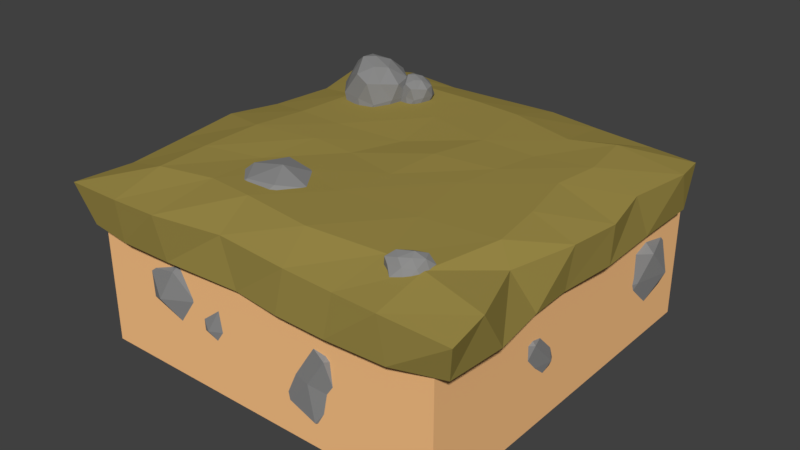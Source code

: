 # Source: PathTile.blend  (saved by Blender 2.78.0; exported with 4.5.12 LTS)
import bpy
from mathutils import Matrix  # noqa: F401  (used for matrix-valued properties, if any)

bpy.ops.wm.read_factory_settings(use_empty=True)
scene = bpy.context.scene
scene.name = 'Scene'

# ---- collections
col_collection_1 = bpy.data.collections.new('Collection 1'); scene.collection.children.link(col_collection_1)

# ---- materials (node trees are filled in below, after node groups)
mat_stone = bpy.data.materials.new('Stone')
mat_stone.alpha_threshold = 0.0
mat_stone.use_transparent_shadow = False
mat_stone.diffuse_color = (0.2668, 0.2668, 0.2668, 1.0)
mat_stone.specular_color = (0.4109, 0.4109, 0.4109)
mat_stone.roughness = 0.5
mat_pathtop = bpy.data.materials.new('PathTop')
mat_pathtop.alpha_threshold = 0.0
mat_pathtop.use_transparent_shadow = False
mat_pathtop.diffuse_color = (0.3424, 0.2668, 0.06666, 1.0)
mat_pathtop.roughness = 0.5
mat_pathbase = bpy.data.materials.new('PathBase')
mat_pathbase.alpha_threshold = 0.0
mat_pathbase.use_transparent_shadow = False
mat_pathbase.diffuse_color = (1.0, 0.5611, 0.2464, 1.0)
mat_pathbase.roughness = 0.5

# ---- material node trees

# ---- world
world_world = bpy.data.worlds.new('World'); scene.world = world_world
world_world.color = (0.05088, 0.05088, 0.05088)
world_world.use_sun_shadow = False
world_world.sun_shadow_jitter_overblur = 0.0
world_world.cycles.sampling_method = 'MANUAL'

# ---- meshes
me_icosphere_001 = bpy.data.meshes.new('Icosphere.001')
me_icosphere_001.from_pydata([(-0.369, 0.4338, 0.4028), (-0.4974, 0.5529, 0.6424), (-0.5143, 0.6784, 0.3989), (-0.2423, 0.6375, 0.2322), (-0.07364, 0.4951, 0.3513), (-0.231, 0.4482, 0.6064), (-0.4502, 0.8075, 0.6036), (-0.3068, 0.8882, 0.3638), (-0.04194, 0.7876, 0.3869), (-0.01736, 0.6561, 0.6024), (-0.2955, 0.6761, 0.7632), (-0.162, 0.8832, 0.5959), (-0.4582, 0.5364, 0.3881), (-0.459, 0.4648, 0.526), (-0.5343, 0.6014, 0.5255), (-0.3853, 0.472, 0.649), (-0.3141, 0.4045, 0.5), (-0.3082, 0.5191, 0.2936), (-0.3908, 0.6634, 0.2801), (-0.2186, 0.4363, 0.3561), (-0.144, 0.5522, 0.2793), (-0.1364, 0.4398, 0.4656), (-0.4074, 0.6078, 0.7312), (-0.2574, 0.5488, 0.7228), (-0.518, 0.7637, 0.513), (-0.5011, 0.6853, 0.6454), (-0.2836, 0.7816, 0.2663), (-0.4309, 0.8105, 0.3591), (-0.02781, 0.6409, 0.3556), (-0.1348, 0.715, 0.28), (-0.1017, 0.5336, 0.6159), (-0.01652, 0.5671, 0.4698), (-0.3854, 0.7476, 0.706), (-0.3905, 0.8807, 0.4882), (-0.1661, 0.8553, 0.3556), (0.01191, 0.7321, 0.4948), (-0.1409, 0.6666, 0.7108), (-0.3139, 0.8698, 0.6036), (-0.2269, 0.7931, 0.6979), (-0.226, 0.9152, 0.4807), (-0.0685, 0.8621, 0.4991), (-0.06378, 0.7872, 0.6246), (0.6653, 0.9, 0.7356), (0.7155, 0.8541, 0.6554), (0.7236, 0.8184, 0.7378), (0.6173, 0.834, 0.8029), (0.562, 0.8833, 0.7637), (0.6163, 0.8876, 0.671), (0.6937, 0.7774, 0.6773), (0.6456, 0.7446, 0.7553), (0.5566, 0.7735, 0.7413), (0.5445, 0.8252, 0.6705), (0.6494, 0.8145, 0.6126), (0.5969, 0.7458, 0.6743), (0.6954, 0.8669, 0.7448), (0.6967, 0.8908, 0.6956), (0.7191, 0.8461, 0.6996), (0.6773, 0.8908, 0.6552), (0.6541, 0.9121, 0.706), (0.6473, 0.8706, 0.772), (0.6714, 0.8194, 0.7873), (0.6187, 0.8962, 0.7576), (0.5867, 0.8618, 0.7769), (0.5853, 0.9036, 0.7267), (0.6744, 0.837, 0.6254), (0.6271, 0.8633, 0.6265), (0.7256, 0.7848, 0.6941), (0.7092, 0.8116, 0.6569), (0.6391, 0.7815, 0.7891), (0.6893, 0.7625, 0.7586), (0.5509, 0.826, 0.7548), (0.5923, 0.8066, 0.7785), (0.5726, 0.8655, 0.6644), (0.5504, 0.8532, 0.7204), (0.6717, 0.7998, 0.6354), (0.6684, 0.7467, 0.7043), (0.6028, 0.7584, 0.7584), (0.5327, 0.7972, 0.7056), (0.589, 0.8206, 0.6323), (0.648, 0.7504, 0.6785), (0.6231, 0.7764, 0.6404), (0.618, 0.7351, 0.7137), (0.557, 0.7527, 0.6989), (0.5611, 0.7788, 0.6631), (-0.3923, 0.9792, -0.5816), (-0.4601, 0.9292, -0.6446), (-0.3725, 0.9291, -0.6662), (-0.3018, 0.9279, -0.5624), (-0.3466, 0.9382, -0.4923), (-0.4425, 0.9292, -0.5403), (-0.4124, 0.8622, -0.6533), (-0.3222, 0.8436, -0.6217), (-0.3324, 0.8328, -0.5283), (-0.4135, 0.8495, -0.4971), (-0.4788, 0.8569, -0.5978), (-0.3921, 0.7998, -0.5754), (-0.3774, 0.964, -0.622), (-0.4313, 0.9684, -0.6138), (-0.4165, 0.9386, -0.6513), (-0.4666, 0.9478, -0.5954), (-0.4224, 0.9757, -0.5665), (-0.3465, 0.9597, -0.5762), (-0.3192, 0.9287, -0.6179), (-0.3641, 0.9672, -0.54), (-0.3308, 0.9326, -0.5234), (-0.3909, 0.9513, -0.506), (-0.4773, 0.8896, -0.6127), (-0.4781, 0.8964, -0.559), (-0.4032, 0.8855, -0.6803), (-0.4444, 0.8904, -0.6547), (-0.3012, 0.8849, -0.6021), (-0.3307, 0.8755, -0.6556), (-0.3354, 0.8813, -0.5034), (-0.3127, 0.8869, -0.5493), (-0.4357, 0.8923, -0.508), (-0.3762, 0.893, -0.4924), (-0.4558, 0.8597, -0.6242), (-0.3739, 0.8358, -0.6416), (-0.3178, 0.8416, -0.5769), (-0.3701, 0.8329, -0.497), (-0.454, 0.8479, -0.5397), (-0.3965, 0.8231, -0.6211), (-0.4371, 0.824, -0.5879), (-0.3546, 0.8113, -0.5993), (-0.3657, 0.8003, -0.536), (-0.4081, 0.8123, -0.5297), (-0.5702, 1.054, -0.5022), (-0.698, 0.9596, -0.621), (-0.5329, 0.9594, -0.6618), (-0.3996, 0.9572, -0.4661), (-0.4842, 0.9766, -0.3338), (-0.6648, 0.9595, -0.4243), (-0.608, 0.8333, -0.6374), (-0.4381, 0.7981, -0.5778), (-0.4573, 0.7779, -0.4017), (-0.6102, 0.8093, -0.3429), (-0.7334, 0.8233, -0.5328), (-0.5699, 0.7156, -0.4906), (-0.5421, 1.025, -0.5783), (-0.6437, 1.034, -0.563), (-0.6159, 0.9773, -0.6337), (-0.7102, 0.9947, -0.5283), (-0.627, 1.047, -0.4737), (-0.4838, 1.017, -0.492), (-0.4324, 0.9587, -0.5707), (-0.5171, 1.031, -0.4239), (-0.4543, 0.966, -0.3924), (-0.5676, 1.001, -0.3597), (-0.7304, 0.8849, -0.5608), (-0.7319, 0.8979, -0.4596), (-0.5908, 0.8772, -0.6883), (-0.6685, 0.8865, -0.6401), (-0.3985, 0.8762, -0.5409), (-0.454, 0.8584, -0.6416), (-0.463, 0.8694, -0.3547), (-0.4201, 0.8799, -0.4413), (-0.6521, 0.89, -0.3634), (-0.5399, 0.8914, -0.3341), (-0.6899, 0.8286, -0.5825), (-0.5356, 0.7835, -0.6153), (-0.4298, 0.7945, -0.4933), (-0.5284, 0.7781, -0.3426), (-0.6865, 0.8063, -0.4231), (-0.5781, 0.7595, -0.5767), (-0.6547, 0.7613, -0.5141), (-0.4991, 0.7374, -0.5356), (-0.52, 0.7166, -0.4163), (-0.6, 0.7391, -0.4044), (0.9707, 0.6079, 0.9068), (1.019, 0.7858, 0.9615), (-0.8791, 0.6167, 0.9647), (-0.9728, 0.7949, 0.9855), (0.8988, 0.6161, -0.8979), (0.9634, 0.8065, -0.8536), (-0.9694, 0.5912, -0.8769), (-0.9486, 0.7806, -0.9443), (-0.6821, 0.5989, 0.9731), (-0.4259, 0.5911, 0.9605), (-0.04418, 0.5865, 0.9359), (0.1915, 0.5844, 0.9612), (0.445, 0.5869, 0.9694), (0.7333, 0.5914, 0.9618), (0.7071, 0.8049, 0.9789), (0.4855, 0.7953, 0.9611), (0.2392, 0.8004, 0.9558), (-0.1118, 0.8113, 0.9394), (-0.4427, 0.8142, 0.9996), (-0.6707, 0.8113, 1.005), (0.6782, 0.5908, -0.9495), (0.401, 0.5806, -0.8828), (0.1345, 0.5927, -0.9357), (-0.1191, 0.5883, -0.9622), (-0.3459, 0.5954, -0.987), (-0.6972, 0.5934, -0.9312), (-0.7105, 0.8142, -0.9573), (-0.4016, 0.8186, -0.9076), (-0.1339, 0.8139, -0.9318), (0.1567, 0.8076, -0.9619), (0.432, 0.808, -0.9168), (0.7442, 0.8084, -0.8764), (-0.9798, 0.578, -0.7), (-0.9997, 0.5914, -0.4219), (-0.9608, 0.5897, -0.09215), (-0.9731, 0.5941, 0.1867), (-0.9247, 0.5881, 0.4985), (-0.9309, 0.5873, 0.8306), (-0.9254, 0.804, 0.7106), (-0.9635, 0.8099, 0.3952), (-1.009, 0.8154, 0.05886), (-0.9477, 0.8063, -0.1932), (-0.9292, 0.798, -0.5244), (-1.002, 0.8077, -0.8214), (0.9845, 0.6021, 0.6187), (0.9477, 0.5999, 0.3497), (0.937, 0.5943, 0.1362), (0.9718, 0.6022, -0.1397), (0.96, 0.5991, -0.4673), (0.9577, 0.5976, -0.8021), (0.9916, 0.8166, -0.686), (0.9469, 0.8208, -0.3627), (0.9913, 0.8034, -0.118), (0.9644, 0.8073, 0.1321), (0.8915, 0.8107, 0.456), (1.007, 0.8184, 0.7707), (-0.7024, 0.8607, 0.7373), (-0.7199, 0.8625, 0.4764), (-0.7246, 0.8637, 0.1599), (-0.6956, 0.8555, -0.113), (-0.67, 0.8563, -0.4282), (-0.7414, 0.8734, -0.7674), (-0.4391, 0.861, 0.6771), (-0.445, 0.8523, 0.3872), (-0.4055, 0.8619, 0.09675), (-0.4503, 0.859, -0.09811), (-0.4449, 0.8597, -0.4185), (-0.4677, 0.8639, -0.7294), (-0.1972, 0.869, 0.7075), (-0.2247, 0.8605, 0.3869), (-0.1843, 0.8567, 0.1105), (-0.1007, 0.8538, -0.1313), (-0.1562, 0.8628, -0.4347), (-0.125, 0.8653, -0.7238), (0.1589, 0.8672, 0.7502), (0.04981, 0.8653, 0.4395), (0.0985, 0.8648, 0.1858), (0.1186, 0.8718, -0.08283), (0.1814, 0.8654, -0.3526), (0.122, 0.8671, -0.6982), (0.5236, 0.8561, 0.7067), (0.4409, 0.8657, 0.4172), (0.375, 0.8679, 0.07307), (0.4114, 0.866, -0.1345), (0.4514, 0.861, -0.353), (0.4674, 0.865, -0.6005), (0.705, 0.8563, 0.7173), (0.7857, 0.8636, 0.3648), (0.7463, 0.8651, 0.1007), (0.6843, 0.8663, -0.1825), (0.7117, 0.8659, -0.4085), (0.6625, 0.8629, -0.6883), (-0.7328, 0.533, -0.694), (-0.7281, 0.5319, -0.4022), (-0.7279, 0.5382, -0.1365), (-0.6738, 0.5387, 0.1523), (-0.6428, 0.5348, 0.4368), (-0.6747, 0.5347, 0.7512), (-0.403, 0.5413, -0.6876), (-0.4377, 0.5245, -0.4072), (-0.3751, 0.5419, -0.1046), (-0.3786, 0.5439, 0.1155), (-0.3945, 0.5367, 0.4508), (-0.42, 0.532, 0.6854), (-0.1386, 0.5355, -0.7058), (-0.1874, 0.5339, -0.4152), (-0.1046, 0.5419, -0.09742), (-0.1099, 0.539, 0.1659), (-0.115, 0.5337, 0.4483), (-0.09376, 0.5283, 0.7518), (0.1526, 0.5324, -0.7634), (0.1117, 0.5386, -0.4713), (0.1445, 0.5375, -0.1099), (0.1875, 0.5296, 0.1934), (0.1954, 0.5361, 0.4454), (0.2179, 0.5294, 0.7258), (0.4207, 0.5336, -0.7022), (0.4393, 0.5366, -0.4184), (0.4499, 0.5407, -0.08854), (0.4394, 0.5356, 0.1675), (0.4286, 0.5367, 0.4587), (0.4658, 0.5337, 0.7435), (0.7048, 0.5358, -0.7035), (0.7148, 0.5405, -0.4073), (0.7173, 0.5514, -0.1445), (0.7154, 0.5456, 0.1456), (0.7165, 0.5457, 0.4209), (0.7125, 0.5423, 0.7416), (-0.8615, 0.2179, 0.05891), (-0.8477, 0.2285, -0.0326), (-0.7987, 0.1805, 0.0083), (-0.8537, 0.1302, 0.09085), (-0.9227, 0.1563, 0.09977), (-0.9225, 0.2091, 0.02048), (-0.8373, 0.1571, -0.04503), (-0.8326, 0.09037, 0.009376), (-0.9113, 0.08059, 0.03639), (-0.962, 0.1351, 0.01198), (-0.9061, 0.1864, -0.06286), (-0.9034, 0.09659, -0.03489), (-0.8277, 0.2028, 0.04257), (-0.8529, 0.2357, 0.01762), (-0.8245, 0.2106, -0.005499), (-0.8845, 0.2403, -0.005993), (-0.885, 0.2314, 0.04615), (-0.8528, 0.1782, 0.07678), (-0.8168, 0.1456, 0.05845), (-0.8859, 0.19, 0.08566), (-0.8938, 0.1463, 0.09294), (-0.9256, 0.1916, 0.0759), (-0.8871, 0.2088, -0.05053), (-0.9278, 0.2091, -0.02513), (-0.8081, 0.17, -0.03846), (-0.8421, 0.1944, -0.04872), (-0.8315, 0.1045, 0.05167), (-0.8027, 0.1197, 0.007754), (-0.9217, 0.1127, 0.07101), (-0.8765, 0.1076, 0.06801), (-0.9528, 0.1776, 0.01786), (-0.9428, 0.1428, 0.05858), (-0.8764, 0.1775, -0.05908), (-0.8378, 0.1164, -0.03247), (-0.8663, 0.08256, 0.02933), (-0.9495, 0.09931, 0.02788), (-0.944, 0.161, -0.02952), (-0.8646, 0.1188, -0.04373), (-0.9052, 0.1396, -0.05266), (-0.8686, 0.08514, -0.01716), (-0.9243, 0.07836, -0.00329), (-0.9423, 0.11, -0.01841), (-0.7961, 0.5636, 0.3671), (-0.8408, 0.5077, 0.3074), (-0.7901, 0.4752, 0.3598), (-0.7911, 0.5323, 0.4553), (-0.8305, 0.5952, 0.4509), (-0.8676, 0.5764, 0.3652), (-0.8578, 0.4577, 0.3581), (-0.8359, 0.4519, 0.4413), (-0.8797, 0.5132, 0.4781), (-0.9197, 0.5595, 0.4292), (-0.913, 0.5067, 0.337), (-0.9148, 0.4754, 0.4257), (-0.7849, 0.5248, 0.3648), (-0.8115, 0.5435, 0.3289), (-0.8108, 0.4992, 0.3323), (-0.8486, 0.5527, 0.3184), (-0.8184, 0.5783, 0.3535), (-0.7879, 0.5481, 0.4078), (-0.7803, 0.4978, 0.4186), (-0.8041, 0.5805, 0.4088), (-0.8157, 0.5676, 0.4503), (-0.8393, 0.6013, 0.4096), (-0.8859, 0.5129, 0.3214), (-0.9001, 0.5537, 0.3421), (-0.8289, 0.4491, 0.3456), (-0.8548, 0.4776, 0.3261), (-0.8052, 0.4826, 0.4518), (-0.8078, 0.4466, 0.4107), (-0.8581, 0.556, 0.4717), (-0.8276, 0.5225, 0.466), (-0.8992, 0.5785, 0.3955), (-0.8745, 0.5777, 0.444), (-0.8908, 0.4852, 0.3409), (-0.8598, 0.4445, 0.3985), (-0.8503, 0.4811, 0.4645), (-0.909, 0.5425, 0.465), (-0.9263, 0.5373, 0.3826), (-0.8863, 0.4567, 0.3955), (-0.9171, 0.4883, 0.3809), (-0.8805, 0.4574, 0.4382), (-0.9147, 0.4977, 0.4613), (-0.9301, 0.5167, 0.4304), (-0.5078, 0.5421, -0.7119), (-0.6617, 0.3498, -0.9177), (-0.4869, 0.2376, -0.7371), (-0.4904, 0.4346, -0.4081), (-0.6262, 0.6511, -0.4232), (-0.754, 0.5865, -0.7185), (-0.7201, 0.1773, -0.7428), (-0.6448, 0.1575, -0.4562), (-0.7958, 0.3686, -0.3295), (-0.9336, 0.5283, -0.4979), (-0.9106, 0.346, -0.8158), (-0.9166, 0.2385, -0.51), (-0.469, 0.4085, -0.7199), (-0.5606, 0.4729, -0.8436), (-0.5583, 0.3203, -0.8319), (-0.6887, 0.5046, -0.8798), (-0.5846, 0.5928, -0.7589), (-0.4794, 0.4888, -0.5715), (-0.4533, 0.3156, -0.5345), (-0.5352, 0.6005, -0.5683), (-0.5753, 0.5561, -0.4253), (-0.6564, 0.672, -0.5656), (-0.8172, 0.3675, -0.8694), (-0.8662, 0.5083, -0.7982), (-0.6206, 0.1478, -0.7861), (-0.71, 0.246, -0.8533), (-0.5392, 0.2632, -0.4202), (-0.548, 0.1393, -0.5618), (-0.7215, 0.516, -0.3515), (-0.6164, 0.4007, -0.371), (-0.8629, 0.5936, -0.6142), (-0.7778, 0.591, -0.4469), (-0.8339, 0.2722, -0.8022), (-0.7272, 0.132, -0.6035), (-0.6943, 0.2581, -0.3763), (-0.8967, 0.4694, -0.3744), (-0.9564, 0.4518, -0.6585), (-0.8183, 0.1738, -0.6141), (-0.9245, 0.2827, -0.6642), (-0.7986, 0.1762, -0.4669), (-0.9164, 0.3152, -0.3873), (-0.9695, 0.3808, -0.4938), (-0.03517, 0.4547, -0.7165), (-0.1891, 0.2624, -0.9223), (-0.01433, 0.1502, -0.7417), (-0.01776, 0.3472, -0.4127), (-0.1536, 0.5637, -0.4278), (-0.2814, 0.4991, -0.7231), (-0.2475, 0.08994, -0.7474), (-0.1722, 0.07015, -0.4608), (-0.3231, 0.2812, -0.3341), (-0.461, 0.4409, -0.5025), (-0.438, 0.2587, -0.8203), (-0.444, 0.1511, -0.5146), (0.003635, 0.3211, -0.7245), (-0.08803, 0.3856, -0.8481), (-0.08564, 0.233, -0.8365), (-0.2161, 0.4172, -0.8844), (-0.112, 0.5054, -0.7635), (-0.006768, 0.4014, -0.5761), (0.01931, 0.2282, -0.5391), (-0.06261, 0.5132, -0.5729), (-0.1027, 0.4687, -0.4299), (-0.1838, 0.5847, -0.5702), (-0.3446, 0.2801, -0.8739), (-0.3936, 0.421, -0.8028), (-0.148, 0.06046, -0.7907), (-0.2373, 0.1586, -0.8579), (-0.06657, 0.1758, -0.4248), (-0.07543, 0.05188, -0.5664), (-0.2489, 0.4286, -0.3561), (-0.1437, 0.3133, -0.3756), (-0.3902, 0.5062, -0.6188), (-0.3052, 0.5036, -0.4515), (-0.3613, 0.1849, -0.8068), (-0.2546, 0.04463, -0.6081), (-0.2217, 0.1707, -0.3809), (-0.4241, 0.382, -0.379), (-0.4838, 0.3644, -0.6631), (-0.3457, 0.08639, -0.6187), (-0.4519, 0.1953, -0.6688), (-0.326, 0.08877, -0.4715), (-0.4438, 0.2278, -0.3919), (-0.4969, 0.2934, -0.4984), (0.02695, 0.4804, 0.5341), (-0.127, 0.2881, 0.3284), (0.04779, 0.176, 0.509), (0.04436, 0.3729, 0.838), (-0.09151, 0.5894, 0.8229), (-0.2192, 0.5248, 0.5276), (-0.1854, 0.1157, 0.5032), (-0.1101, 0.09587, 0.7899), (-0.261, 0.3069, 0.9166), (-0.3989, 0.4666, 0.7482), (-0.3759, 0.2844, 0.4303), (-0.3819, 0.1768, 0.736), (0.06576, 0.3468, 0.5262), (-0.02591, 0.4113, 0.4025), (-0.02352, 0.2587, 0.4142), (-0.1539, 0.4429, 0.3663), (-0.0499, 0.5312, 0.4872), (0.05536, 0.4271, 0.6746), (0.08144, 0.2539, 0.7116), (-0.0004862, 0.5389, 0.6778), (-0.04058, 0.4944, 0.8208), (-0.1217, 0.6104, 0.6805), (-0.2825, 0.3058, 0.3767), (-0.3314, 0.4467, 0.4479), (-0.0859, 0.08618, 0.46), (-0.1752, 0.1844, 0.3928), (-0.004449, 0.2016, 0.8259), (-0.01331, 0.0776, 0.6843), (-0.1867, 0.4544, 0.8946), (-0.08162, 0.3391, 0.8751), (-0.3281, 0.5319, 0.6319), (-0.243, 0.5293, 0.7992), (-0.2991, 0.2106, 0.4438), (-0.1925, 0.07035, 0.6425), (-0.1595, 0.1965, 0.8698), (-0.3619, 0.4078, 0.8717), (-0.4217, 0.3901, 0.5876), (-0.2836, 0.1121, 0.632), (-0.3898, 0.221, 0.5819), (-0.2639, 0.1145, 0.7792), (-0.3817, 0.2536, 0.8588), (-0.4348, 0.3191, 0.7523), (-0.2413, 0.5428, 0.5569), (-0.3952, 0.3505, 0.3511), (-0.2204, 0.2383, 0.5318), (-0.2239, 0.4353, 0.8607), (-0.3597, 0.6518, 0.8457), (-0.4875, 0.5872, 0.5503), (-0.4536, 0.178, 0.526), (-0.3783, 0.1582, 0.8126), (-0.5293, 0.3693, 0.9393), (-0.6671, 0.529, 0.7709), (-0.6441, 0.3467, 0.4531), (-0.6501, 0.2392, 0.7588), (-0.2025, 0.4092, 0.5489), (-0.2941, 0.4736, 0.4253), (-0.2918, 0.321, 0.4369), (-0.4222, 0.5053, 0.389), (-0.3181, 0.5935, 0.5099), (-0.2129, 0.4895, 0.6973), (-0.1868, 0.3163, 0.7343), (-0.2687, 0.6012, 0.7005), (-0.3088, 0.5568, 0.8435), (-0.3899, 0.6727, 0.7033), (-0.5507, 0.3682, 0.3995), (-0.5997, 0.509, 0.4707), (-0.3541, 0.1485, 0.4827), (-0.4435, 0.2467, 0.4155), (-0.2727, 0.2639, 0.8486), (-0.2815, 0.14, 0.7071), (-0.455, 0.5167, 0.9173), (-0.3499, 0.4014, 0.8978), (-0.5964, 0.5943, 0.6547), (-0.5113, 0.5917, 0.8219), (-0.5674, 0.2729, 0.4666), (-0.4607, 0.1327, 0.6653), (-0.4278, 0.2588, 0.8925), (-0.6302, 0.4701, 0.8944), (-0.6899, 0.4525, 0.6103), (-0.5518, 0.1745, 0.6547), (-0.6581, 0.2834, 0.6046), (-0.5321, 0.1768, 0.8019), (-0.6499, 0.3159, 0.8815), (-0.703, 0.3815, 0.7751), (0.2576, 0.567, 0.6496), (0.05082, 0.4145, 0.4573), (0.318, 0.4142, 0.3912), (0.5339, 0.4106, 0.708), (0.397, 0.442, 0.9221), (0.1045, 0.4144, 0.7757), (0.1964, 0.21, 0.4308), (0.4716, 0.1531, 0.5271), (0.4405, 0.1204, 0.8123), (0.193, 0.1712, 0.9075), (-0.006429, 0.1938, 0.6001), (0.2582, 0.01954, 0.6684), (0.3032, 0.5207, 0.5263), (0.1387, 0.5342, 0.5512), (0.1838, 0.4432, 0.4367), (0.03099, 0.4713, 0.6073), (0.1658, 0.5565, 0.6957), (0.3975, 0.5076, 0.666), (0.4807, 0.4131, 0.5387), (0.3436, 0.5304, 0.7764), (0.4452, 0.4249, 0.8273), (0.2618, 0.482, 0.8802), (-0.001701, 0.2936, 0.5546), (-0.004144, 0.3145, 0.7185), (0.2243, 0.2811, 0.3483), (0.09855, 0.2962, 0.4263), (0.5356, 0.2794, 0.5869), (0.4457, 0.2506, 0.4238), (0.4312, 0.2684, 0.8883), (0.5006, 0.2854, 0.7482), (0.1252, 0.3019, 0.8742), (0.3068, 0.3041, 0.9217), (0.06396, 0.2025, 0.5195), (0.3137, 0.1295, 0.4665), (0.4849, 0.1472, 0.664), (0.3254, 0.1207, 0.9079), (0.06942, 0.1664, 0.7775), (0.2449, 0.0906, 0.5289), (0.1209, 0.09352, 0.6303), (0.3727, 0.05477, 0.5955), (0.3389, 0.02113, 0.7886), (0.2095, 0.05764, 0.8079), (0.6415, 0.5727, 0.2332), (0.4347, 0.4202, 0.0409), (0.7018, 0.4199, -0.02519), (0.9177, 0.4163, 0.2917), (0.7808, 0.4477, 0.5057), (0.4884, 0.4201, 0.3593), (0.5803, 0.2157, 0.01438), (0.8554, 0.1588, 0.1107), (0.8243, 0.1262, 0.3959), (0.5768, 0.1769, 0.4911), (0.3774, 0.1995, 0.1837), (0.6421, 0.02527, 0.252), (0.687, 0.5264, 0.1099), (0.5226, 0.5399, 0.1348), (0.5676, 0.4489, 0.02029), (0.4148, 0.4771, 0.1909), (0.5496, 0.5623, 0.2794), (0.7814, 0.5133, 0.2496), (0.8646, 0.4188, 0.1223), (0.7274, 0.5361, 0.36), (0.8291, 0.4306, 0.4109), (0.6456, 0.4877, 0.4638), (0.3821, 0.2994, 0.1382), (0.3797, 0.3203, 0.3021), (0.6081, 0.2868, -0.06813), (0.4824, 0.3019, 0.009943), (0.9194, 0.2852, 0.1705), (0.8296, 0.2563, 0.007446), (0.8151, 0.2741, 0.4719), (0.8844, 0.2911, 0.3318), (0.509, 0.3076, 0.4578), (0.6906, 0.3099, 0.5053), (0.4478, 0.2082, 0.1031), (0.6976, 0.1352, 0.05008), (0.8687, 0.1529, 0.2476), (0.7092, 0.1265, 0.4915), (0.4533, 0.1721, 0.3611), (0.6287, 0.09633, 0.1125), (0.5047, 0.09925, 0.2139), (0.7566, 0.0605, 0.1791), (0.7227, 0.02686, 0.3722), (0.5933, 0.06337, 0.3915), (0.6384, 0.6425, -0.6385), (0.4052, 0.4706, -0.8553), (0.7064, 0.4702, -0.9298), (0.9498, 0.4662, -0.5726), (0.7955, 0.5015, -0.3313), (0.4658, 0.4704, -0.4964), (0.5694, 0.24, -0.8852), (0.8796, 0.1759, -0.7766), (0.8445, 0.1391, -0.4551), (0.5655, 0.1962, -0.3478), (0.3407, 0.2218, -0.6944), (0.639, 0.02532, -0.6173), (0.6897, 0.5903, -0.7775), (0.5044, 0.6055, -0.7494), (0.5551, 0.5029, -0.8785), (0.3829, 0.5347, -0.6862), (0.5348, 0.6307, -0.5865), (0.7961, 0.5755, -0.62), (0.8899, 0.469, -0.7635), (0.7353, 0.6012, -0.4956), (0.8499, 0.4823, -0.4382), (0.6431, 0.5466, -0.3786), (0.346, 0.3343, -0.7456), (0.3433, 0.3579, -0.5608), (0.6008, 0.3202, -0.9782), (0.459, 0.3372, -0.8902), (0.9517, 0.3183, -0.7092), (0.8505, 0.2858, -0.893), (0.8341, 0.3059, -0.3694), (0.9123, 0.3251, -0.5274), (0.4891, 0.3436, -0.3852), (0.6938, 0.3462, -0.3317), (0.4201, 0.2316, -0.7852), (0.7016, 0.1493, -0.845), (0.8946, 0.1692, -0.6223), (0.7148, 0.1394, -0.3473), (0.4262, 0.1908, -0.4943), (0.624, 0.1054, -0.7745), (0.4842, 0.1087, -0.6603), (0.7681, 0.06504, -0.6995), (0.73, 0.02711, -0.4818), (0.5841, 0.06827, -0.46), (-0.9, 1.811e-08, 0.9), (-0.9, 0.7, 0.9), (-0.9, -6.057e-08, -0.9), (-0.9, 0.7, -0.9), (0.9, 1.811e-08, 0.9), (0.9, 0.7, 0.9), (0.9, -6.057e-08, -0.9), (0.9, 0.7, -0.9)], [], [(0, 13, 12), (1, 13, 15), (0, 12, 17), (0, 17, 19), (0, 19, 16), (1, 15, 22), (2, 14, 24), (3, 18, 26), (4, 20, 28), (5, 21, 30), (1, 22, 25), (2, 24, 27), (3, 26, 29), (4, 28, 31), (5, 30, 23), (6, 32, 37), (7, 33, 39), (8, 34, 40), (9, 35, 41), (10, 36, 38), (38, 41, 11), (38, 36, 41), (36, 9, 41), (41, 40, 11), (41, 35, 40), (35, 8, 40), (40, 39, 11), (40, 34, 39), (34, 7, 39), (39, 37, 11), (39, 33, 37), (33, 6, 37), (37, 38, 11), (37, 32, 38), (32, 10, 38), (23, 36, 10), (23, 30, 36), (30, 9, 36), (31, 35, 9), (31, 28, 35), (28, 8, 35), (29, 34, 8), (29, 26, 34), (26, 7, 34), (27, 33, 7), (27, 24, 33), (24, 6, 33), (25, 32, 6), (25, 22, 32), (22, 10, 32), (30, 31, 9), (30, 21, 31), (21, 4, 31), (28, 29, 8), (28, 20, 29), (20, 3, 29), (26, 27, 7), (26, 18, 27), (18, 2, 27), (24, 25, 6), (24, 14, 25), (14, 1, 25), (22, 23, 10), (22, 15, 23), (15, 5, 23), (16, 21, 5), (16, 19, 21), (19, 4, 21), (19, 20, 4), (19, 17, 20), (17, 3, 20), (17, 18, 3), (17, 12, 18), (12, 2, 18), (15, 16, 5), (15, 13, 16), (13, 0, 16), (12, 14, 2), (12, 13, 14), (13, 1, 14), (42, 55, 54), (43, 55, 57), (42, 54, 59), (42, 59, 61), (42, 61, 58), (43, 57, 64), (44, 56, 66), (45, 60, 68), (46, 62, 70), (47, 63, 72), (43, 64, 67), (44, 66, 69), (45, 68, 71), (46, 70, 73), (47, 72, 65), (48, 74, 79), (49, 75, 81), (50, 76, 82), (51, 77, 83), (52, 78, 80), (80, 83, 53), (80, 78, 83), (78, 51, 83), (83, 82, 53), (83, 77, 82), (77, 50, 82), (82, 81, 53), (82, 76, 81), (76, 49, 81), (81, 79, 53), (81, 75, 79), (75, 48, 79), (79, 80, 53), (79, 74, 80), (74, 52, 80), (65, 78, 52), (65, 72, 78), (72, 51, 78), (73, 77, 51), (73, 70, 77), (70, 50, 77), (71, 76, 50), (71, 68, 76), (68, 49, 76), (69, 75, 49), (69, 66, 75), (66, 48, 75), (67, 74, 48), (67, 64, 74), (64, 52, 74), (72, 73, 51), (72, 63, 73), (63, 46, 73), (70, 71, 50), (70, 62, 71), (62, 45, 71), (68, 69, 49), (68, 60, 69), (60, 44, 69), (66, 67, 48), (66, 56, 67), (56, 43, 67), (64, 65, 52), (64, 57, 65), (57, 47, 65), (58, 63, 47), (58, 61, 63), (61, 46, 63), (61, 62, 46), (61, 59, 62), (59, 45, 62), (59, 60, 45), (59, 54, 60), (54, 44, 60), (57, 58, 47), (57, 55, 58), (55, 42, 58), (54, 56, 44), (54, 55, 56), (55, 43, 56), (84, 97, 96), (85, 97, 99), (84, 96, 101), (84, 101, 103), (84, 103, 100), (85, 99, 106), (86, 98, 108), (87, 102, 110), (88, 104, 112), (89, 105, 114), (85, 106, 109), (86, 108, 111), (87, 110, 113), (88, 112, 115), (89, 114, 107), (90, 116, 121), (91, 117, 123), (92, 118, 124), (93, 119, 125), (94, 120, 122), (122, 125, 95), (122, 120, 125), (120, 93, 125), (125, 124, 95), (125, 119, 124), (119, 92, 124), (124, 123, 95), (124, 118, 123), (118, 91, 123), (123, 121, 95), (123, 117, 121), (117, 90, 121), (121, 122, 95), (121, 116, 122), (116, 94, 122), (107, 120, 94), (107, 114, 120), (114, 93, 120), (115, 119, 93), (115, 112, 119), (112, 92, 119), (113, 118, 92), (113, 110, 118), (110, 91, 118), (111, 117, 91), (111, 108, 117), (108, 90, 117), (109, 116, 90), (109, 106, 116), (106, 94, 116), (114, 115, 93), (114, 105, 115), (105, 88, 115), (112, 113, 92), (112, 104, 113), (104, 87, 113), (110, 111, 91), (110, 102, 111), (102, 86, 111), (108, 109, 90), (108, 98, 109), (98, 85, 109), (106, 107, 94), (106, 99, 107), (99, 89, 107), (100, 105, 89), (100, 103, 105), (103, 88, 105), (103, 104, 88), (103, 101, 104), (101, 87, 104), (101, 102, 87), (101, 96, 102), (96, 86, 102), (99, 100, 89), (99, 97, 100), (97, 84, 100), (96, 98, 86), (96, 97, 98), (97, 85, 98), (126, 139, 138), (127, 139, 141), (126, 138, 143), (126, 143, 145), (126, 145, 142), (127, 141, 148), (128, 140, 150), (129, 144, 152), (130, 146, 154), (131, 147, 156), (127, 148, 151), (128, 150, 153), (129, 152, 155), (130, 154, 157), (131, 156, 149), (132, 158, 163), (133, 159, 165), (134, 160, 166), (135, 161, 167), (136, 162, 164), (164, 167, 137), (164, 162, 167), (162, 135, 167), (167, 166, 137), (167, 161, 166), (161, 134, 166), (166, 165, 137), (166, 160, 165), (160, 133, 165), (165, 163, 137), (165, 159, 163), (159, 132, 163), (163, 164, 137), (163, 158, 164), (158, 136, 164), (149, 162, 136), (149, 156, 162), (156, 135, 162), (157, 161, 135), (157, 154, 161), (154, 134, 161), (155, 160, 134), (155, 152, 160), (152, 133, 160), (153, 159, 133), (153, 150, 159), (150, 132, 159), (151, 158, 132), (151, 148, 158), (148, 136, 158), (156, 157, 135), (156, 147, 157), (147, 130, 157), (154, 155, 134), (154, 146, 155), (146, 129, 155), (152, 153, 133), (152, 144, 153), (144, 128, 153), (150, 151, 132), (150, 140, 151), (140, 127, 151), (148, 149, 136), (148, 141, 149), (141, 131, 149), (142, 147, 131), (142, 145, 147), (145, 130, 147), (145, 146, 130), (145, 143, 146), (143, 129, 146), (143, 144, 129), (143, 138, 144), (138, 128, 144), (141, 142, 131), (141, 139, 142), (139, 126, 142), (138, 140, 128), (138, 139, 140), (139, 127, 140), (187, 170, 176), (211, 174, 200), (199, 172, 188), (223, 168, 212), (188, 217, 290), (182, 223, 254), (171, 224, 206), (187, 230, 224), (186, 236, 230), (185, 242, 236), (184, 248, 242), (183, 254, 248), (174, 260, 200), (193, 266, 260), (192, 272, 266), (191, 278, 272), (190, 284, 278), (189, 290, 284), (175, 193, 174), (194, 192, 193), (195, 191, 192), (196, 190, 191), (197, 189, 190), (198, 188, 189), (169, 181, 168), (182, 180, 181), (183, 179, 180), (184, 178, 179), (185, 177, 178), (186, 176, 177), (289, 181, 180), (288, 295, 289), (287, 294, 288), (286, 293, 287), (285, 292, 286), (284, 291, 285), (283, 180, 179), (282, 289, 283), (281, 288, 282), (280, 287, 281), (279, 286, 280), (278, 285, 279), (277, 179, 178), (276, 283, 277), (275, 282, 276), (274, 281, 275), (273, 280, 274), (272, 279, 273), (271, 178, 177), (270, 277, 271), (269, 276, 270), (268, 275, 269), (267, 274, 268), (266, 273, 267), (265, 177, 176), (264, 271, 265), (263, 270, 264), (262, 269, 263), (261, 268, 262), (260, 267, 261), (205, 176, 170), (204, 265, 205), (203, 264, 204), (202, 263, 203), (201, 262, 202), (200, 261, 201), (253, 199, 198), (252, 259, 253), (251, 258, 252), (250, 257, 251), (249, 256, 250), (248, 255, 249), (247, 198, 197), (246, 253, 247), (245, 252, 246), (244, 251, 245), (243, 250, 244), (242, 249, 243), (241, 197, 196), (240, 247, 241), (239, 246, 240), (238, 245, 239), (237, 244, 238), (236, 243, 237), (235, 196, 195), (234, 241, 235), (233, 240, 234), (232, 239, 233), (231, 238, 232), (230, 237, 231), (229, 195, 194), (228, 235, 229), (227, 234, 228), (226, 233, 227), (225, 232, 226), (224, 231, 225), (211, 194, 175), (210, 229, 211), (209, 228, 210), (208, 227, 209), (207, 226, 208), (206, 225, 207), (259, 173, 199), (258, 218, 259), (257, 219, 258), (256, 220, 257), (255, 221, 256), (254, 222, 255), (295, 168, 181), (294, 212, 295), (293, 213, 294), (292, 214, 293), (291, 215, 292), (290, 216, 291), (173, 217, 172), (218, 216, 217), (219, 215, 216), (220, 214, 215), (221, 213, 214), (222, 212, 213), (171, 205, 170), (206, 204, 205), (207, 203, 204), (208, 202, 203), (209, 201, 202), (210, 200, 201), (187, 171, 170), (211, 175, 174), (199, 173, 172), (223, 169, 168), (188, 172, 217), (182, 169, 223), (171, 187, 224), (187, 186, 230), (186, 185, 236), (185, 184, 242), (184, 183, 248), (183, 182, 254), (174, 193, 260), (193, 192, 266), (192, 191, 272), (191, 190, 278), (190, 189, 284), (189, 188, 290), (175, 194, 193), (194, 195, 192), (195, 196, 191), (196, 197, 190), (197, 198, 189), (198, 199, 188), (169, 182, 181), (182, 183, 180), (183, 184, 179), (184, 185, 178), (185, 186, 177), (186, 187, 176), (289, 295, 181), (288, 294, 295), (287, 293, 294), (286, 292, 293), (285, 291, 292), (284, 290, 291), (283, 289, 180), (282, 288, 289), (281, 287, 288), (280, 286, 287), (279, 285, 286), (278, 284, 285), (277, 283, 179), (276, 282, 283), (275, 281, 282), (274, 280, 281), (273, 279, 280), (272, 278, 279), (271, 277, 178), (270, 276, 277), (269, 275, 276), (268, 274, 275), (267, 273, 274), (266, 272, 273), (265, 271, 177), (264, 270, 271), (263, 269, 270), (262, 268, 269), (261, 267, 268), (260, 266, 267), (205, 265, 176), (204, 264, 265), (203, 263, 264), (202, 262, 263), (201, 261, 262), (200, 260, 261), (253, 259, 199), (252, 258, 259), (251, 257, 258), (250, 256, 257), (249, 255, 256), (248, 254, 255), (247, 253, 198), (246, 252, 253), (245, 251, 252), (244, 250, 251), (243, 249, 250), (242, 248, 249), (241, 247, 197), (240, 246, 247), (239, 245, 246), (238, 244, 245), (237, 243, 244), (236, 242, 243), (235, 241, 196), (234, 240, 241), (233, 239, 240), (232, 238, 239), (231, 237, 238), (230, 236, 237), (229, 235, 195), (228, 234, 235), (227, 233, 234), (226, 232, 233), (225, 231, 232), (224, 230, 231), (211, 229, 194), (210, 228, 229), (209, 227, 228), (208, 226, 227), (207, 225, 226), (206, 224, 225), (259, 218, 173), (258, 219, 218), (257, 220, 219), (256, 221, 220), (255, 222, 221), (254, 223, 222), (295, 212, 168), (294, 213, 212), (293, 214, 213), (292, 215, 214), (291, 216, 215), (290, 217, 216), (173, 218, 217), (218, 219, 216), (219, 220, 215), (220, 221, 214), (221, 222, 213), (222, 223, 212), (171, 206, 205), (206, 207, 204), (207, 208, 203), (208, 209, 202), (209, 210, 201), (210, 211, 200), (296, 309, 308), (297, 309, 311), (296, 308, 313), (296, 313, 315), (296, 315, 312), (297, 311, 318), (298, 310, 320), (299, 314, 322), (300, 316, 324), (301, 317, 326), (297, 318, 321), (298, 320, 323), (299, 322, 325), (300, 324, 327), (301, 326, 319), (302, 328, 333), (303, 329, 335), (304, 330, 336), (305, 331, 337), (306, 332, 334), (334, 337, 307), (334, 332, 337), (332, 305, 337), (337, 336, 307), (337, 331, 336), (331, 304, 336), (336, 335, 307), (336, 330, 335), (330, 303, 335), (335, 333, 307), (335, 329, 333), (329, 302, 333), (333, 334, 307), (333, 328, 334), (328, 306, 334), (319, 332, 306), (319, 326, 332), (326, 305, 332), (327, 331, 305), (327, 324, 331), (324, 304, 331), (325, 330, 304), (325, 322, 330), (322, 303, 330), (323, 329, 303), (323, 320, 329), (320, 302, 329), (321, 328, 302), (321, 318, 328), (318, 306, 328), (326, 327, 305), (326, 317, 327), (317, 300, 327), (324, 325, 304), (324, 316, 325), (316, 299, 325), (322, 323, 303), (322, 314, 323), (314, 298, 323), (320, 321, 302), (320, 310, 321), (310, 297, 321), (318, 319, 306), (318, 311, 319), (311, 301, 319), (312, 317, 301), (312, 315, 317), (315, 300, 317), (315, 316, 300), (315, 313, 316), (313, 299, 316), (313, 314, 299), (313, 308, 314), (308, 298, 314), (311, 312, 301), (311, 309, 312), (309, 296, 312), (308, 310, 298), (308, 309, 310), (309, 297, 310), (338, 351, 350), (339, 351, 353), (338, 350, 355), (338, 355, 357), (338, 357, 354), (339, 353, 360), (340, 352, 362), (341, 356, 364), (342, 358, 366), (343, 359, 368), (339, 360, 363), (340, 362, 365), (341, 364, 367), (342, 366, 369), (343, 368, 361), (344, 370, 375), (345, 371, 377), (346, 372, 378), (347, 373, 379), (348, 374, 376), (376, 379, 349), (376, 374, 379), (374, 347, 379), (379, 378, 349), (379, 373, 378), (373, 346, 378), (378, 377, 349), (378, 372, 377), (372, 345, 377), (377, 375, 349), (377, 371, 375), (371, 344, 375), (375, 376, 349), (375, 370, 376), (370, 348, 376), (361, 374, 348), (361, 368, 374), (368, 347, 374), (369, 373, 347), (369, 366, 373), (366, 346, 373), (367, 372, 346), (367, 364, 372), (364, 345, 372), (365, 371, 345), (365, 362, 371), (362, 344, 371), (363, 370, 344), (363, 360, 370), (360, 348, 370), (368, 369, 347), (368, 359, 369), (359, 342, 369), (366, 367, 346), (366, 358, 367), (358, 341, 367), (364, 365, 345), (364, 356, 365), (356, 340, 365), (362, 363, 344), (362, 352, 363), (352, 339, 363), (360, 361, 348), (360, 353, 361), (353, 343, 361), (354, 359, 343), (354, 357, 359), (357, 342, 359), (357, 358, 342), (357, 355, 358), (355, 341, 358), (355, 356, 341), (355, 350, 356), (350, 340, 356), (353, 354, 343), (353, 351, 354), (351, 338, 354), (350, 352, 340), (350, 351, 352), (351, 339, 352), (380, 393, 392), (381, 393, 395), (380, 392, 397), (380, 397, 399), (380, 399, 396), (381, 395, 402), (382, 394, 404), (383, 398, 406), (384, 400, 408), (385, 401, 410), (381, 402, 405), (382, 404, 407), (383, 406, 409), (384, 408, 411), (385, 410, 403), (386, 412, 417), (387, 413, 419), (388, 414, 420), (389, 415, 421), (390, 416, 418), (418, 421, 391), (418, 416, 421), (416, 389, 421), (421, 420, 391), (421, 415, 420), (415, 388, 420), (420, 419, 391), (420, 414, 419), (414, 387, 419), (419, 417, 391), (419, 413, 417), (413, 386, 417), (417, 418, 391), (417, 412, 418), (412, 390, 418), (403, 416, 390), (403, 410, 416), (410, 389, 416), (411, 415, 389), (411, 408, 415), (408, 388, 415), (409, 414, 388), (409, 406, 414), (406, 387, 414), (407, 413, 387), (407, 404, 413), (404, 386, 413), (405, 412, 386), (405, 402, 412), (402, 390, 412), (410, 411, 389), (410, 401, 411), (401, 384, 411), (408, 409, 388), (408, 400, 409), (400, 383, 409), (406, 407, 387), (406, 398, 407), (398, 382, 407), (404, 405, 386), (404, 394, 405), (394, 381, 405), (402, 403, 390), (402, 395, 403), (395, 385, 403), (396, 401, 385), (396, 399, 401), (399, 384, 401), (399, 400, 384), (399, 397, 400), (397, 383, 400), (397, 398, 383), (397, 392, 398), (392, 382, 398), (395, 396, 385), (395, 393, 396), (393, 380, 396), (392, 394, 382), (392, 393, 394), (393, 381, 394), (422, 435, 434), (423, 435, 437), (422, 434, 439), (422, 439, 441), (422, 441, 438), (423, 437, 444), (424, 436, 446), (425, 440, 448), (426, 442, 450), (427, 443, 452), (423, 444, 447), (424, 446, 449), (425, 448, 451), (426, 450, 453), (427, 452, 445), (428, 454, 459), (429, 455, 461), (430, 456, 462), (431, 457, 463), (432, 458, 460), (460, 463, 433), (460, 458, 463), (458, 431, 463), (463, 462, 433), (463, 457, 462), (457, 430, 462), (462, 461, 433), (462, 456, 461), (456, 429, 461), (461, 459, 433), (461, 455, 459), (455, 428, 459), (459, 460, 433), (459, 454, 460), (454, 432, 460), (445, 458, 432), (445, 452, 458), (452, 431, 458), (453, 457, 431), (453, 450, 457), (450, 430, 457), (451, 456, 430), (451, 448, 456), (448, 429, 456), (449, 455, 429), (449, 446, 455), (446, 428, 455), (447, 454, 428), (447, 444, 454), (444, 432, 454), (452, 453, 431), (452, 443, 453), (443, 426, 453), (450, 451, 430), (450, 442, 451), (442, 425, 451), (448, 449, 429), (448, 440, 449), (440, 424, 449), (446, 447, 428), (446, 436, 447), (436, 423, 447), (444, 445, 432), (444, 437, 445), (437, 427, 445), (438, 443, 427), (438, 441, 443), (441, 426, 443), (441, 442, 426), (441, 439, 442), (439, 425, 442), (439, 440, 425), (439, 434, 440), (434, 424, 440), (437, 438, 427), (437, 435, 438), (435, 422, 438), (434, 436, 424), (434, 435, 436), (435, 423, 436), (464, 477, 476), (465, 477, 479), (464, 476, 481), (464, 481, 483), (464, 483, 480), (465, 479, 486), (466, 478, 488), (467, 482, 490), (468, 484, 492), (469, 485, 494), (465, 486, 489), (466, 488, 491), (467, 490, 493), (468, 492, 495), (469, 494, 487), (470, 496, 501), (471, 497, 503), (472, 498, 504), (473, 499, 505), (474, 500, 502), (502, 505, 475), (502, 500, 505), (500, 473, 505), (505, 504, 475), (505, 499, 504), (499, 472, 504), (504, 503, 475), (504, 498, 503), (498, 471, 503), (503, 501, 475), (503, 497, 501), (497, 470, 501), (501, 502, 475), (501, 496, 502), (496, 474, 502), (487, 500, 474), (487, 494, 500), (494, 473, 500), (495, 499, 473), (495, 492, 499), (492, 472, 499), (493, 498, 472), (493, 490, 498), (490, 471, 498), (491, 497, 471), (491, 488, 497), (488, 470, 497), (489, 496, 470), (489, 486, 496), (486, 474, 496), (494, 495, 473), (494, 485, 495), (485, 468, 495), (492, 493, 472), (492, 484, 493), (484, 467, 493), (490, 491, 471), (490, 482, 491), (482, 466, 491), (488, 489, 470), (488, 478, 489), (478, 465, 489), (486, 487, 474), (486, 479, 487), (479, 469, 487), (480, 485, 469), (480, 483, 485), (483, 468, 485), (483, 484, 468), (483, 481, 484), (481, 467, 484), (481, 482, 467), (481, 476, 482), (476, 466, 482), (479, 480, 469), (479, 477, 480), (477, 464, 480), (476, 478, 466), (476, 477, 478), (477, 465, 478), (506, 519, 518), (507, 519, 521), (506, 518, 523), (506, 523, 525), (506, 525, 522), (507, 521, 528), (508, 520, 530), (509, 524, 532), (510, 526, 534), (511, 527, 536), (507, 528, 531), (508, 530, 533), (509, 532, 535), (510, 534, 537), (511, 536, 529), (512, 538, 543), (513, 539, 545), (514, 540, 546), (515, 541, 547), (516, 542, 544), (544, 547, 517), (544, 542, 547), (542, 515, 547), (547, 546, 517), (547, 541, 546), (541, 514, 546), (546, 545, 517), (546, 540, 545), (540, 513, 545), (545, 543, 517), (545, 539, 543), (539, 512, 543), (543, 544, 517), (543, 538, 544), (538, 516, 544), (529, 542, 516), (529, 536, 542), (536, 515, 542), (537, 541, 515), (537, 534, 541), (534, 514, 541), (535, 540, 514), (535, 532, 540), (532, 513, 540), (533, 539, 513), (533, 530, 539), (530, 512, 539), (531, 538, 512), (531, 528, 538), (528, 516, 538), (536, 537, 515), (536, 527, 537), (527, 510, 537), (534, 535, 514), (534, 526, 535), (526, 509, 535), (532, 533, 513), (532, 524, 533), (524, 508, 533), (530, 531, 512), (530, 520, 531), (520, 507, 531), (528, 529, 516), (528, 521, 529), (521, 511, 529), (522, 527, 511), (522, 525, 527), (525, 510, 527), (525, 526, 510), (525, 523, 526), (523, 509, 526), (523, 524, 509), (523, 518, 524), (518, 508, 524), (521, 522, 511), (521, 519, 522), (519, 506, 522), (518, 520, 508), (518, 519, 520), (519, 507, 520), (548, 561, 560), (549, 561, 563), (548, 560, 565), (548, 565, 567), (548, 567, 564), (549, 563, 570), (550, 562, 572), (551, 566, 574), (552, 568, 576), (553, 569, 578), (549, 570, 573), (550, 572, 575), (551, 574, 577), (552, 576, 579), (553, 578, 571), (554, 580, 585), (555, 581, 587), (556, 582, 588), (557, 583, 589), (558, 584, 586), (586, 589, 559), (586, 584, 589), (584, 557, 589), (589, 588, 559), (589, 583, 588), (583, 556, 588), (588, 587, 559), (588, 582, 587), (582, 555, 587), (587, 585, 559), (587, 581, 585), (581, 554, 585), (585, 586, 559), (585, 580, 586), (580, 558, 586), (571, 584, 558), (571, 578, 584), (578, 557, 584), (579, 583, 557), (579, 576, 583), (576, 556, 583), (577, 582, 556), (577, 574, 582), (574, 555, 582), (575, 581, 555), (575, 572, 581), (572, 554, 581), (573, 580, 554), (573, 570, 580), (570, 558, 580), (578, 579, 557), (578, 569, 579), (569, 552, 579), (576, 577, 556), (576, 568, 577), (568, 551, 577), (574, 575, 555), (574, 566, 575), (566, 550, 575), (572, 573, 554), (572, 562, 573), (562, 549, 573), (570, 571, 558), (570, 563, 571), (563, 553, 571), (564, 569, 553), (564, 567, 569), (567, 552, 569), (567, 568, 552), (567, 565, 568), (565, 551, 568), (565, 566, 551), (565, 560, 566), (560, 550, 566), (563, 564, 553), (563, 561, 564), (561, 548, 564), (560, 562, 550), (560, 561, 562), (561, 549, 562), (590, 603, 602), (591, 603, 605), (590, 602, 607), (590, 607, 609), (590, 609, 606), (591, 605, 612), (592, 604, 614), (593, 608, 616), (594, 610, 618), (595, 611, 620), (591, 612, 615), (592, 614, 617), (593, 616, 619), (594, 618, 621), (595, 620, 613), (596, 622, 627), (597, 623, 629), (598, 624, 630), (599, 625, 631), (600, 626, 628), (628, 631, 601), (628, 626, 631), (626, 599, 631), (631, 630, 601), (631, 625, 630), (625, 598, 630), (630, 629, 601), (630, 624, 629), (624, 597, 629), (629, 627, 601), (629, 623, 627), (623, 596, 627), (627, 628, 601), (627, 622, 628), (622, 600, 628), (613, 626, 600), (613, 620, 626), (620, 599, 626), (621, 625, 599), (621, 618, 625), (618, 598, 625), (619, 624, 598), (619, 616, 624), (616, 597, 624), (617, 623, 597), (617, 614, 623), (614, 596, 623), (615, 622, 596), (615, 612, 622), (612, 600, 622), (620, 621, 599), (620, 611, 621), (611, 594, 621), (618, 619, 598), (618, 610, 619), (610, 593, 619), (616, 617, 597), (616, 608, 617), (608, 592, 617), (614, 615, 596), (614, 604, 615), (604, 591, 615), (612, 613, 600), (612, 605, 613), (605, 595, 613), (606, 611, 595), (606, 609, 611), (609, 594, 611), (609, 610, 594), (609, 607, 610), (607, 593, 610), (607, 608, 593), (607, 602, 608), (602, 592, 608), (605, 606, 595), (605, 603, 606), (603, 590, 606), (602, 604, 592), (602, 603, 604), (603, 591, 604), (632, 645, 644), (633, 645, 647), (632, 644, 649), (632, 649, 651), (632, 651, 648), (633, 647, 654), (634, 646, 656), (635, 650, 658), (636, 652, 660), (637, 653, 662), (633, 654, 657), (634, 656, 659), (635, 658, 661), (636, 660, 663), (637, 662, 655), (638, 664, 669), (639, 665, 671), (640, 666, 672), (641, 667, 673), (642, 668, 670), (670, 673, 643), (670, 668, 673), (668, 641, 673), (673, 672, 643), (673, 667, 672), (667, 640, 672), (672, 671, 643), (672, 666, 671), (666, 639, 671), (671, 669, 643), (671, 665, 669), (665, 638, 669), (669, 670, 643), (669, 664, 670), (664, 642, 670), (655, 668, 642), (655, 662, 668), (662, 641, 668), (663, 667, 641), (663, 660, 667), (660, 640, 667), (661, 666, 640), (661, 658, 666), (658, 639, 666), (659, 665, 639), (659, 656, 665), (656, 638, 665), (657, 664, 638), (657, 654, 664), (654, 642, 664), (662, 663, 641), (662, 653, 663), (653, 636, 663), (660, 661, 640), (660, 652, 661), (652, 635, 661), (658, 659, 639), (658, 650, 659), (650, 634, 659), (656, 657, 638), (656, 646, 657), (646, 633, 657), (654, 655, 642), (654, 647, 655), (647, 637, 655), (648, 653, 637), (648, 651, 653), (651, 636, 653), (651, 652, 636), (651, 649, 652), (649, 635, 652), (649, 650, 635), (649, 644, 650), (644, 634, 650), (647, 648, 637), (647, 645, 648), (645, 632, 648), (644, 646, 634), (644, 645, 646), (645, 633, 646), (674, 675, 677, 676), (676, 677, 681, 680), (680, 681, 679, 678), (678, 679, 675, 674), (676, 680, 678, 674), (681, 677, 675, 679)])
me_icosphere_001.polygons.foreach_set('material_index', [0, 0, 0, 0, 0, 0, 0, 0, 0, 0, 0, 0, 0, 0, 0, 0, 0, 0, 0, 0, 0, 0, 0, 0, 0, 0, 0, 0, 0, 0, 0, 0, 0, 0, 0, 0, 0, 0, 0, 0, 0, 0, 0, 0, 0, 0, 0, 0, 0, 0, 0, 0, 0, 0, 0, 0, 0, 0, 0, 0, 0, 0, 0, 0, 0, 0, 0, 0, 0, 0, 0, 0, 0, 0, 0, 0, 0, 0, 0, 0, 0, 0, 0, 0, 0, 0, 0, 0, 0, 0, 0, 0, 0, 0, 0, 0, 0, 0, 0, 0, 0, 0, 0, 0, 0, 0, 0, 0, 0, 0, 0, 0, 0, 0, 0, 0, 0, 0, 0, 0, 0, 0, 0, 0, 0, 0, 0, 0, 0, 0, 0, 0, 0, 0, 0, 0, 0, 0, 0, 0, 0, 0, 0, 0, 0, 0, 0, 0, 0, 0, 0, 0, 0, 0, 0, 0, 0, 0, 0, 0, 0, 0, 0, 0, 0, 0, 0, 0, 0, 0, 0, 0, 0, 0, 0, 0, 0, 0, 0, 0, 0, 0, 0, 0, 0, 0, 0, 0, 0, 0, 0, 0, 0, 0, 0, 0, 0, 0, 0, 0, 0, 0, 0, 0, 0, 0, 0, 0, 0, 0, 0, 0, 0, 0, 0, 0, 0, 0, 0, 0, 0, 0, 0, 0, 0, 0, 0, 0, 0, 0, 0, 0, 0, 0, 0, 0, 0, 0, 0, 0, 0, 0, 0, 0, 0, 0, 0, 0, 0, 0, 0, 0, 0, 0, 0, 0, 0, 0, 0, 0, 0, 0, 0, 0, 0, 0, 0, 0, 0, 0, 0, 0, 0, 0, 0, 0, 0, 0, 0, 0, 0, 0, 0, 0, 0, 0, 0, 0, 0, 0, 0, 0, 0, 0, 0, 0, 0, 0, 0, 0, 0, 0, 0, 0, 0, 0, 0, 0, 0, 0, 0, 0, 0, 0, 0, 0, 0, 0, 0, 0, 1, 1, 1, 1, 1, 1, 1, 1, 1, 1, 1, 1, 1, 1, 1, 1, 1, 1, 1, 1, 1, 1, 1, 1, 1, 1, 1, 1, 1, 1, 1, 1, 1, 1, 1, 1, 1, 1, 1, 1, 1, 1, 1, 1, 1, 1, 1, 1, 1, 1, 1, 1, 1, 1, 1, 1, 1, 1, 1, 1, 1, 1, 1, 1, 1, 1, 1, 1, 1, 1, 1, 1, 1, 1, 1, 1, 1, 1, 1, 1, 1, 1, 1, 1, 1, 1, 1, 1, 1, 1, 1, 1, 1, 1, 1, 1, 1, 1, 1, 1, 1, 1, 1, 1, 1, 1, 1, 1, 1, 1, 1, 1, 1, 1, 1, 1, 1, 1, 1, 1, 1, 1, 1, 1, 1, 1, 1, 1, 1, 1, 1, 1, 1, 1, 1, 1, 1, 1, 1, 1, 1, 1, 1, 1, 1, 1, 1, 1, 1, 1, 1, 1, 1, 1, 1, 1, 1, 1, 1, 1, 1, 1, 1, 1, 1, 1, 1, 1, 1, 1, 1, 1, 1, 1, 1, 1, 1, 1, 1, 1, 1, 1, 1, 1, 1, 1, 1, 1, 1, 1, 1, 1, 1, 1, 1, 1, 1, 1, 1, 1, 1, 1, 1, 1, 1, 1, 1, 1, 1, 1, 1, 1, 1, 1, 1, 1, 1, 1, 1, 1, 1, 1, 1, 1, 1, 1, 1, 1, 1, 1, 1, 1, 1, 1, 1, 1, 1, 1, 1, 1, 1, 1, 1, 1, 1, 1, 1, 1, 1, 1, 1, 1, 0, 0, 0, 0, 0, 0, 0, 0, 0, 0, 0, 0, 0, 0, 0, 0, 0, 0, 0, 0, 0, 0, 0, 0, 0, 0, 0, 0, 0, 0, 0, 0, 0, 0, 0, 0, 0, 0, 0, 0, 0, 0, 0, 0, 0, 0, 0, 0, 0, 0, 0, 0, 0, 0, 0, 0, 0, 0, 0, 0, 0, 0, 0, 0, 0, 0, 0, 0, 0, 0, 0, 0, 0, 0, 0, 0, 0, 0, 0, 0, 0, 0, 0, 0, 0, 0, 0, 0, 0, 0, 0, 0, 0, 0, 0, 0, 0, 0, 0, 0, 0, 0, 0, 0, 0, 0, 0, 0, 0, 0, 0, 0, 0, 0, 0, 0, 0, 0, 0, 0, 0, 0, 0, 0, 0, 0, 0, 0, 0, 0, 0, 0, 0, 0, 0, 0, 0, 0, 0, 0, 0, 0, 0, 0, 0, 0, 0, 0, 0, 0, 0, 0, 0, 0, 0, 0, 0, 0, 0, 0, 0, 0, 0, 0, 0, 0, 0, 0, 0, 0, 0, 0, 0, 0, 0, 0, 0, 0, 0, 0, 0, 0, 0, 0, 0, 0, 0, 0, 0, 0, 0, 0, 0, 0, 0, 0, 0, 0, 0, 0, 0, 0, 0, 0, 0, 0, 0, 0, 0, 0, 0, 0, 0, 0, 0, 0, 0, 0, 0, 0, 0, 0, 0, 0, 0, 0, 0, 0, 0, 0, 0, 0, 0, 0, 0, 0, 0, 0, 0, 0, 0, 0, 0, 0, 0, 0, 0, 0, 0, 0, 0, 0, 0, 0, 0, 0, 0, 0, 0, 0, 0, 0, 0, 0, 0, 0, 0, 0, 0, 0, 0, 0, 0, 0, 0, 0, 0, 0, 0, 0, 0, 0, 0, 0, 0, 0, 0, 0, 0, 0, 0, 0, 0, 0, 0, 0, 0, 0, 0, 0, 0, 0, 0, 0, 0, 0, 0, 0, 0, 0, 0, 0, 0, 0, 0, 0, 0, 0, 0, 0, 0, 0, 0, 0, 0, 0, 0, 0, 0, 0, 0, 0, 0, 0, 0, 0, 0, 0, 0, 0, 0, 0, 0, 0, 0, 0, 0, 0, 0, 0, 0, 0, 0, 0, 0, 0, 0, 0, 0, 0, 0, 0, 0, 0, 0, 0, 0, 0, 0, 0, 0, 0, 0, 0, 0, 0, 0, 0, 0, 0, 0, 0, 0, 0, 0, 0, 0, 0, 0, 0, 0, 0, 0, 0, 0, 0, 0, 0, 0, 0, 0, 0, 0, 0, 0, 0, 0, 0, 0, 0, 0, 0, 0, 0, 0, 0, 0, 0, 0, 0, 0, 0, 0, 0, 0, 0, 0, 0, 0, 0, 0, 0, 0, 0, 0, 0, 0, 0, 0, 0, 0, 0, 0, 0, 0, 0, 0, 0, 0, 0, 0, 0, 0, 0, 0, 0, 0, 0, 0, 0, 0, 0, 0, 0, 0, 0, 0, 0, 0, 0, 0, 0, 0, 0, 0, 0, 0, 0, 0, 0, 0, 0, 0, 0, 0, 0, 0, 0, 0, 0, 0, 0, 0, 0, 0, 0, 0, 0, 0, 0, 0, 0, 0, 0, 0, 0, 0, 0, 0, 0, 0, 0, 0, 0, 0, 0, 0, 0, 0, 0, 0, 0, 0, 0, 0, 0, 0, 0, 0, 0, 0, 0, 0, 0, 0, 0, 0, 0, 0, 0, 0, 0, 0, 0, 0, 0, 0, 0, 0, 0, 0, 0, 0, 0, 0, 0, 0, 0, 0, 0, 0, 0, 0, 0, 0, 0, 0, 0, 0, 0, 0, 0, 0, 0, 0, 0, 0, 0, 0, 0, 0, 0, 0, 0, 0, 0, 0, 0, 0, 0, 0, 0, 0, 0, 0, 0, 0, 0, 0, 0, 0, 0, 0, 0, 0, 0, 0, 0, 0, 0, 0, 0, 0, 0, 0, 0, 0, 0, 0, 0, 0, 0, 0, 0, 0, 0, 0, 0, 0, 0, 0, 0, 0, 0, 0, 0, 0, 0, 0, 0, 0, 0, 0, 0, 0, 0, 0, 0, 0, 0, 0, 0, 0, 0, 0, 0, 0, 0, 0, 0, 0, 0, 0, 0, 0, 0, 0, 0, 0, 0, 0, 0, 0, 0, 0, 0, 0, 0, 0, 0, 0, 0, 0, 0, 0, 0, 0, 0, 0, 0, 0, 0, 0, 0, 0, 0, 0, 0, 0, 0, 0, 0, 0, 0, 0, 0, 0, 0, 0, 0, 0, 0, 0, 0, 0, 0, 0, 0, 0, 0, 2, 2, 2, 2, 2, 2])
me_icosphere_001.materials.append(mat_stone)
me_icosphere_001.materials.append(mat_pathtop)
me_icosphere_001.materials.append(mat_pathbase)
me_icosphere_001.use_remesh_preserve_volume = False
me_icosphere_001.use_remesh_preserve_attributes = False
me_icosphere_001.use_mirror_vertex_groups = False
me_icosphere_001.update()

# ---- objects
ob_pathtile = bpy.data.objects.new('PathTile', me_icosphere_001)

# ---- transforms, parenting, visibility, modifiers, constraints
ob_pathtile.location = (5.96e-08, 0.0, 0.0)
ob_pathtile.rotation_euler = (1.571, 0.0, 0.0)
ob_pathtile.lineart.crease_threshold = 0.0

# ---- collection membership
col_collection_1.objects.link(ob_pathtile)

# ---- scene / render settings (as saved in the file)
scene.frame_start = 1; scene.frame_end = 250; scene.frame_set(1)
scene.render.engine = 'BLENDER_EEVEE_NEXT'
scene.render.resolution_percentage = 50
scene.render.dither_intensity = 0.0
scene.cycles.use_denoising = False
scene.cycles.samples = 128
scene.cycles.sampling_pattern = 'TABULATED_SOBOL'
scene.cycles.light_sampling_threshold = 0.0
scene.cycles.use_adaptive_sampling = False
scene.cycles.use_light_tree = False
scene.cycles.blur_glossy = 0.0
scene.cycles.sample_clamp_indirect = 0.0
scene.view_settings.view_transform = 'Standard'
bpy.context.view_layer.update()

# ---- added for rendering (the .blend has no active camera and no usable light): camera, sun
cam_auto = bpy.data.cameras.new('AutoCamera')
cam_auto.lens = 50.0
cam_auto.sensor_width = 36.0
cam_auto.clip_end = 1000.0
ob_auto_camera = bpy.data.objects.new('AutoCamera', cam_auto)
scene.collection.objects.link(ob_auto_camera)
ob_auto_camera.location = (2.80973, -3.37456, 2.77062)
ob_auto_camera.rotation_euler = (1.09748, -7.21219e-08, 0.694738)
scene.camera = ob_auto_camera
light_auto_sun = bpy.data.lights.new('AutoSun', 'SUN')
light_auto_sun.energy = 3.0
light_auto_sun.angle = 0.0523599
ob_auto_sun = bpy.data.objects.new('AutoSun', light_auto_sun)
scene.collection.objects.link(ob_auto_sun)
ob_auto_sun.rotation_euler = (0.872665, 0.174533, 0.523599)
bpy.context.view_layer.update()
